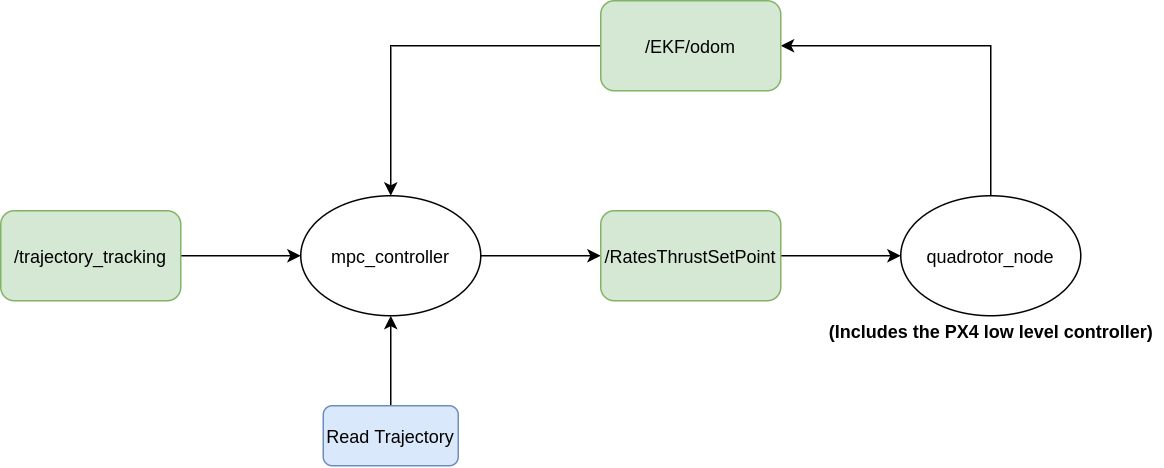

The diagram above was exported from draw.io. Its source (the exported page's mxGraphModel, read from the mxfile embedded in the PNG):
<mxGraphModel dx="981" dy="563" grid="1" gridSize="10" guides="1" tooltips="1" connect="1" arrows="1" fold="1" page="1" pageScale="1" pageWidth="850" pageHeight="1100" math="0" shadow="0">
  <root>
    <mxCell id="0" />
    <mxCell id="1" parent="0" />
    <mxCell id="eRdfW1Kim9xlVMlm4EHv-3" style="edgeStyle=orthogonalEdgeStyle;rounded=0;orthogonalLoop=1;jettySize=auto;html=1;exitX=1;exitY=0.5;exitDx=0;exitDy=0;entryX=0;entryY=0.5;entryDx=0;entryDy=0;" parent="1" source="eRdfW1Kim9xlVMlm4EHv-1" target="eRdfW1Kim9xlVMlm4EHv-2" edge="1">
      <mxGeometry relative="1" as="geometry" />
    </mxCell>
    <mxCell id="eRdfW1Kim9xlVMlm4EHv-1" value="mpc_controller" style="ellipse;whiteSpace=wrap;html=1;" parent="1" vertex="1">
      <mxGeometry x="280" y="380" width="120" height="80" as="geometry" />
    </mxCell>
    <mxCell id="eRdfW1Kim9xlVMlm4EHv-8" style="edgeStyle=orthogonalEdgeStyle;rounded=0;orthogonalLoop=1;jettySize=auto;html=1;exitX=1;exitY=0.5;exitDx=0;exitDy=0;entryX=0;entryY=0.5;entryDx=0;entryDy=0;" parent="1" source="eRdfW1Kim9xlVMlm4EHv-2" target="eRdfW1Kim9xlVMlm4EHv-7" edge="1">
      <mxGeometry relative="1" as="geometry" />
    </mxCell>
    <mxCell id="eRdfW1Kim9xlVMlm4EHv-2" value="/RatesThrustSetPoint" style="rounded=1;whiteSpace=wrap;html=1;fillColor=#d5e8d4;strokeColor=#82b366;" parent="1" vertex="1">
      <mxGeometry x="480" y="390" width="120" height="60" as="geometry" />
    </mxCell>
    <mxCell id="eRdfW1Kim9xlVMlm4EHv-6" value="" style="edgeStyle=orthogonalEdgeStyle;rounded=0;orthogonalLoop=1;jettySize=auto;html=1;" parent="1" source="eRdfW1Kim9xlVMlm4EHv-5" target="eRdfW1Kim9xlVMlm4EHv-1" edge="1">
      <mxGeometry relative="1" as="geometry" />
    </mxCell>
    <mxCell id="eRdfW1Kim9xlVMlm4EHv-5" value="Read Trajectory" style="rounded=1;whiteSpace=wrap;html=1;fillColor=#dae8fc;strokeColor=#6c8ebf;" parent="1" vertex="1">
      <mxGeometry x="295" y="520" width="90" height="40" as="geometry" />
    </mxCell>
    <mxCell id="eRdfW1Kim9xlVMlm4EHv-10" style="edgeStyle=orthogonalEdgeStyle;rounded=0;orthogonalLoop=1;jettySize=auto;html=1;exitX=0.5;exitY=0;exitDx=0;exitDy=0;entryX=1;entryY=0.5;entryDx=0;entryDy=0;" parent="1" source="eRdfW1Kim9xlVMlm4EHv-7" target="eRdfW1Kim9xlVMlm4EHv-9" edge="1">
      <mxGeometry relative="1" as="geometry" />
    </mxCell>
    <mxCell id="eRdfW1Kim9xlVMlm4EHv-7" value="quadrotor_node&lt;br&gt;" style="ellipse;whiteSpace=wrap;html=1;" parent="1" vertex="1">
      <mxGeometry x="680" y="380" width="120" height="80" as="geometry" />
    </mxCell>
    <mxCell id="eRdfW1Kim9xlVMlm4EHv-11" style="edgeStyle=orthogonalEdgeStyle;rounded=0;orthogonalLoop=1;jettySize=auto;html=1;exitX=0;exitY=0.5;exitDx=0;exitDy=0;entryX=0.5;entryY=0;entryDx=0;entryDy=0;" parent="1" source="eRdfW1Kim9xlVMlm4EHv-9" target="eRdfW1Kim9xlVMlm4EHv-1" edge="1">
      <mxGeometry relative="1" as="geometry" />
    </mxCell>
    <mxCell id="eRdfW1Kim9xlVMlm4EHv-9" value="/EKF/odom" style="rounded=1;whiteSpace=wrap;html=1;fillColor=#d5e8d4;strokeColor=#82b366;" parent="1" vertex="1">
      <mxGeometry x="480" y="250" width="120" height="60" as="geometry" />
    </mxCell>
    <mxCell id="eRdfW1Kim9xlVMlm4EHv-12" value="&lt;span&gt;&lt;b&gt;(Includes the PX4 low level controller)&lt;/b&gt;&lt;/span&gt;" style="text;html=1;align=center;verticalAlign=middle;resizable=0;points=[];autosize=1;strokeColor=none;" parent="1" vertex="1">
      <mxGeometry x="625" y="460" width="230" height="20" as="geometry" />
    </mxCell>
    <mxCell id="eRdfW1Kim9xlVMlm4EHv-14" value="" style="edgeStyle=orthogonalEdgeStyle;rounded=0;orthogonalLoop=1;jettySize=auto;html=1;" parent="1" source="eRdfW1Kim9xlVMlm4EHv-13" target="eRdfW1Kim9xlVMlm4EHv-1" edge="1">
      <mxGeometry relative="1" as="geometry" />
    </mxCell>
    <mxCell id="eRdfW1Kim9xlVMlm4EHv-13" value="/trajectory_tracking" style="rounded=1;whiteSpace=wrap;html=1;fillColor=#d5e8d4;strokeColor=#82b366;" parent="1" vertex="1">
      <mxGeometry x="80" y="390" width="120" height="60" as="geometry" />
    </mxCell>
  </root>
</mxGraphModel>